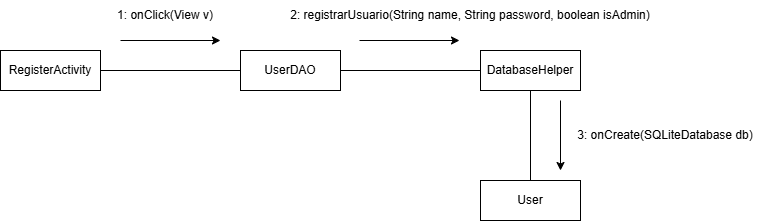

The diagram above was exported from draw.io. Its source (the exported page's mxGraphModel, read from the mxfile embedded in the PNG):
<mxGraphModel dx="1042" dy="562" grid="1" gridSize="10" guides="1" tooltips="1" connect="1" arrows="1" fold="1" page="1" pageScale="1" pageWidth="827" pageHeight="1169" math="0" shadow="0">
  <root>
    <mxCell id="0" />
    <mxCell id="1" parent="0" />
    <mxCell id="o3CUnxx12vwZfH2d-qoM-9" edge="1" parent="1" source="o3CUnxx12vwZfH2d-qoM-1" style="edgeStyle=orthogonalEdgeStyle;rounded=0;orthogonalLoop=1;jettySize=auto;html=1;exitX=1;exitY=0.5;exitDx=0;exitDy=0;entryX=0;entryY=0.5;entryDx=0;entryDy=0;endArrow=none;endFill=0;" target="o3CUnxx12vwZfH2d-qoM-5">
      <mxGeometry relative="1" as="geometry" />
    </mxCell>
    <mxCell id="o3CUnxx12vwZfH2d-qoM-1" parent="1" style="rounded=0;whiteSpace=wrap;html=1;" value="UserDAO" vertex="1">
      <mxGeometry height="40" width="100" x="300" y="200" as="geometry" />
    </mxCell>
    <mxCell id="o3CUnxx12vwZfH2d-qoM-3" parent="1" style="rounded=0;whiteSpace=wrap;html=1;" value="User" vertex="1">
      <mxGeometry height="40" width="100" x="540" y="330" as="geometry" />
    </mxCell>
    <mxCell id="o3CUnxx12vwZfH2d-qoM-8" edge="1" parent="1" source="o3CUnxx12vwZfH2d-qoM-4" style="edgeStyle=orthogonalEdgeStyle;rounded=0;orthogonalLoop=1;jettySize=auto;html=1;exitX=1;exitY=0.5;exitDx=0;exitDy=0;entryX=0;entryY=0.5;entryDx=0;entryDy=0;endArrow=none;endFill=0;" target="o3CUnxx12vwZfH2d-qoM-1">
      <mxGeometry relative="1" as="geometry" />
    </mxCell>
    <mxCell id="o3CUnxx12vwZfH2d-qoM-4" parent="1" style="rounded=0;whiteSpace=wrap;html=1;" value="RegisterActivity" vertex="1">
      <mxGeometry height="40" width="100" x="60" y="200" as="geometry" />
    </mxCell>
    <mxCell id="o3CUnxx12vwZfH2d-qoM-17" edge="1" parent="1" source="o3CUnxx12vwZfH2d-qoM-5" style="edgeStyle=orthogonalEdgeStyle;rounded=0;orthogonalLoop=1;jettySize=auto;html=1;exitX=0.5;exitY=1;exitDx=0;exitDy=0;entryX=0.5;entryY=0;entryDx=0;entryDy=0;endArrow=none;endFill=0;" target="o3CUnxx12vwZfH2d-qoM-3">
      <mxGeometry relative="1" as="geometry" />
    </mxCell>
    <mxCell id="o3CUnxx12vwZfH2d-qoM-5" parent="1" style="rounded=0;whiteSpace=wrap;html=1;" value="DatabaseHelper" vertex="1">
      <mxGeometry height="40" width="100" x="540" y="200" as="geometry" />
    </mxCell>
    <mxCell id="o3CUnxx12vwZfH2d-qoM-12" parent="1" style="text;html=1;whiteSpace=wrap;strokeColor=none;fillColor=none;align=center;verticalAlign=middle;rounded=0;" value="2: registrarUsuario(String name, String password, boolean isAdmin&lt;span style=&quot;background-color: transparent; color: light-dark(rgb(0, 0, 0), rgb(255, 255, 255));&quot;&gt;)&lt;/span&gt;" vertex="1">
      <mxGeometry height="30" width="480" x="290" y="150" as="geometry" />
    </mxCell>
    <mxCell id="o3CUnxx12vwZfH2d-qoM-13" parent="1" style="text;html=1;whiteSpace=wrap;strokeColor=none;fillColor=none;align=center;verticalAlign=middle;rounded=0;" value="1: onClick(View v)" vertex="1">
      <mxGeometry height="30" width="130" x="160" y="150" as="geometry" />
    </mxCell>
    <mxCell id="o3CUnxx12vwZfH2d-qoM-14" parent="1" style="text;html=1;whiteSpace=wrap;strokeColor=none;fillColor=none;align=center;verticalAlign=middle;rounded=0;" value="3: onCreate(SQLiteDatabase db)" vertex="1">
      <mxGeometry height="30" width="190" x="630" y="270" as="geometry" />
    </mxCell>
    <mxCell id="o3CUnxx12vwZfH2d-qoM-20" edge="1" parent="1" style="endArrow=classic;html=1;rounded=0;" value="">
      <mxGeometry height="50" relative="1" width="50" as="geometry">
        <mxPoint x="180" y="190" as="sourcePoint" />
        <mxPoint x="280" y="190" as="targetPoint" />
      </mxGeometry>
    </mxCell>
    <mxCell id="o3CUnxx12vwZfH2d-qoM-21" edge="1" parent="1" style="endArrow=classic;html=1;rounded=0;" value="">
      <mxGeometry height="50" relative="1" width="50" as="geometry">
        <mxPoint x="419" y="190" as="sourcePoint" />
        <mxPoint x="519" y="190" as="targetPoint" />
      </mxGeometry>
    </mxCell>
    <mxCell id="o3CUnxx12vwZfH2d-qoM-22" edge="1" parent="1" style="endArrow=classic;html=1;rounded=0;" value="">
      <mxGeometry height="50" relative="1" width="50" as="geometry">
        <mxPoint x="620" y="250" as="sourcePoint" />
        <mxPoint x="620" y="320" as="targetPoint" />
      </mxGeometry>
    </mxCell>
  </root>
</mxGraphModel>